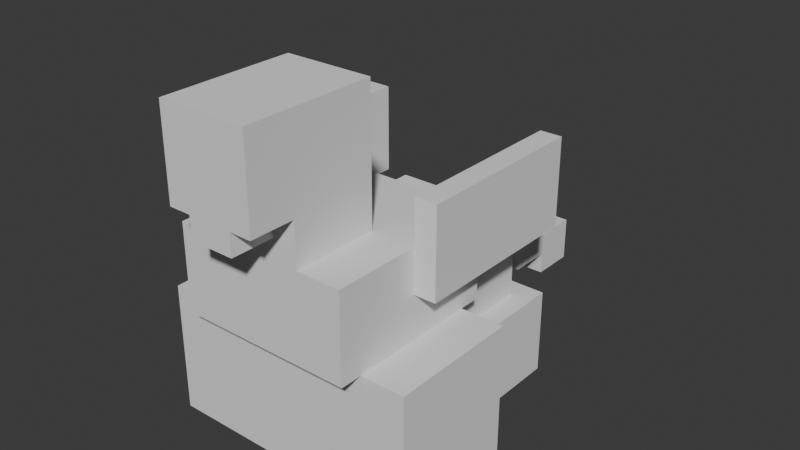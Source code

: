 # Source: animation_04_dragon.blend  (saved by Blender 4.3.34; exported with 4.5.12 LTS)
import bpy
from mathutils import Matrix  # noqa: F401  (used for matrix-valued properties, if any)

bpy.ops.wm.read_factory_settings(use_empty=True)
scene = bpy.context.scene
scene.name = 'Scene'

# ---- collections
col_collection = bpy.data.collections.new('Collection'); scene.collection.children.link(col_collection)
col_dragon = bpy.data.collections.new('Dragon'); scene.collection.children.link(col_dragon)

# ---- world
world_world = bpy.data.worlds.new('World'); scene.world = world_world
world_world.use_nodes = True; world_world.node_tree.nodes.clear()
_N = world_world.node_tree.nodes; _L = world_world.node_tree.links
n0 = _N.new('ShaderNodeOutputWorld'); n0.name = 'World Output'; n0.location = (300, 300)
n1 = _N.new('ShaderNodeBackground'); n1.name = 'Background'; n1.location = (10, 300)
n1.inputs[0].default_value = (0.05088, 0.05088, 0.05088, 1.0)
_L.new(n1.outputs[0], n0.inputs[0])
n0.is_active_output = True
world_world.color = (0.05088, 0.05088, 0.05088)
world_world.sun_shadow_jitter_overblur = 0.0

# ---- meshes
me_cube_1679 = bpy.data.meshes.new('Cube.1679')
me_cube_1679.from_pydata([(-3.0, -3.0, -5.0), (-3.0, -3.0, 1.0), (-3.0, 3.0, -5.0), (-3.0, 3.0, 1.0), (3.0, -3.0, -5.0), (3.0, -3.0, 1.0), (3.0, 3.0, -5.0), (3.0, 3.0, 1.0)], [], [(0, 1, 3, 2), (2, 3, 7, 6), (6, 7, 5, 4), (4, 5, 1, 0), (2, 6, 4, 0), (7, 3, 1, 5)])
_uv = me_cube_1679.uv_layers.new(name='UVMap')
_uv.uv.foreach_set('vector', [0.375, 0.0, 0.625, 0.0, 0.625, 0.25, 0.375, 0.25, 0.375, 0.25, 0.625, 0.25, 0.625, 0.5, 0.375, 0.5, 0.375, 0.5, 0.625, 0.5, 0.625, 0.75, 0.375, 0.75, 0.375, 0.75, 0.625, 0.75, 0.625, 1.0, 0.375, 1.0, 0.125, 0.5, 0.375, 0.5, 0.375, 0.75, 0.125, 0.75, 0.625, 0.5, 0.875, 0.5, 0.875, 0.75, 0.625, 0.75])
me_cube_1679.update()
me_cube_1680 = bpy.data.meshes.new('Cube.1680')
me_cube_1680.from_pydata([(-3.0, -3.0, -5.0), (-3.0, -3.0, 1.0), (-3.0, 3.0, -5.0), (-3.0, 3.0, 1.0), (3.0, -3.0, -5.0), (3.0, -3.0, 1.0), (3.0, 3.0, -5.0), (3.0, 3.0, 1.0)], [], [(0, 1, 3, 2), (2, 3, 7, 6), (6, 7, 5, 4), (4, 5, 1, 0), (2, 6, 4, 0), (7, 3, 1, 5)])
_uv = me_cube_1680.uv_layers.new(name='UVMap')
_uv.uv.foreach_set('vector', [0.375, 0.0, 0.625, 0.0, 0.625, 0.25, 0.375, 0.25, 0.375, 0.25, 0.625, 0.25, 0.625, 0.5, 0.375, 0.5, 0.375, 0.5, 0.625, 0.5, 0.625, 0.75, 0.375, 0.75, 0.375, 0.75, 0.625, 0.75, 0.625, 1.0, 0.375, 1.0, 0.125, 0.5, 0.375, 0.5, 0.375, 0.75, 0.125, 0.75, 0.625, 0.5, 0.875, 0.5, 0.875, 0.75, 0.625, 0.75])
me_cube_1680.update()
me_cube_1681 = bpy.data.meshes.new('Cube.1681')
me_cube_1681.from_pydata([(-2.0, -2.0, -3.0), (-2.0, -2.0, 1.0), (-2.0, 2.0, -3.0), (-2.0, 2.0, 1.0), (2.0, -2.0, -3.0), (2.0, -2.0, 1.0), (2.0, 2.0, -3.0), (2.0, 2.0, 1.0)], [], [(0, 1, 3, 2), (2, 3, 7, 6), (6, 7, 5, 4), (4, 5, 1, 0), (2, 6, 4, 0), (7, 3, 1, 5)])
_uv = me_cube_1681.uv_layers.new(name='UVMap')
_uv.uv.foreach_set('vector', [0.375, 0.0, 0.625, 0.0, 0.625, 0.25, 0.375, 0.25, 0.375, 0.25, 0.625, 0.25, 0.625, 0.5, 0.375, 0.5, 0.375, 0.5, 0.625, 0.5, 0.625, 0.75, 0.375, 0.75, 0.375, 0.75, 0.625, 0.75, 0.625, 1.0, 0.375, 1.0, 0.125, 0.5, 0.375, 0.5, 0.375, 0.75, 0.125, 0.75, 0.625, 0.5, 0.875, 0.5, 0.875, 0.75, 0.625, 0.75])
me_cube_1681.update()
me_cube_1682 = bpy.data.meshes.new('Cube.1682')
me_cube_1682.from_pydata([(-2.0, -2.0, -3.0), (-2.0, -2.0, 1.0), (-2.0, 2.0, -3.0), (-2.0, 2.0, 1.0), (2.0, -2.0, -3.0), (2.0, -2.0, 1.0), (2.0, 2.0, -3.0), (2.0, 2.0, 1.0)], [], [(0, 1, 3, 2), (2, 3, 7, 6), (6, 7, 5, 4), (4, 5, 1, 0), (2, 6, 4, 0), (7, 3, 1, 5)])
_uv = me_cube_1682.uv_layers.new(name='UVMap')
_uv.uv.foreach_set('vector', [0.375, 0.0, 0.625, 0.0, 0.625, 0.25, 0.375, 0.25, 0.375, 0.25, 0.625, 0.25, 0.625, 0.5, 0.375, 0.5, 0.375, 0.5, 0.625, 0.5, 0.625, 0.75, 0.375, 0.75, 0.375, 0.75, 0.625, 0.75, 0.625, 1.0, 0.375, 1.0, 0.125, 0.5, 0.375, 0.5, 0.375, 0.75, 0.125, 0.75, 0.625, 0.5, 0.875, 0.5, 0.875, 0.75, 0.625, 0.75])
me_cube_1682.update()
me_cube_1683 = bpy.data.meshes.new('Cube.1683')
me_cube_1683.from_pydata([(-4.0, -4.0, -2.0), (-4.0, -4.0, 2.0), (-4.0, 4.0, -2.0), (-4.0, 4.0, 2.0), (4.0, -4.0, -2.0), (4.0, -4.0, 2.0), (4.0, 4.0, -2.0), (4.0, 4.0, 2.0)], [], [(0, 1, 3, 2), (2, 3, 7, 6), (6, 7, 5, 4), (4, 5, 1, 0), (2, 6, 4, 0), (7, 3, 1, 5)])
_uv = me_cube_1683.uv_layers.new(name='UVMap')
_uv.uv.foreach_set('vector', [0.375, 0.0, 0.625, 0.0, 0.625, 0.25, 0.375, 0.25, 0.375, 0.25, 0.625, 0.25, 0.625, 0.5, 0.375, 0.5, 0.375, 0.5, 0.625, 0.5, 0.625, 0.75, 0.375, 0.75, 0.375, 0.75, 0.625, 0.75, 0.625, 1.0, 0.375, 1.0, 0.125, 0.5, 0.375, 0.5, 0.375, 0.75, 0.125, 0.75, 0.625, 0.5, 0.875, 0.5, 0.875, 0.75, 0.625, 0.75])
me_cube_1683.update()
me_cube_1684 = bpy.data.meshes.new('Cube.1684')
me_cube_1684.from_pydata([(-3.0, -2.0, -2.0), (-3.0, -2.0, 2.0), (-3.0, 2.0, -2.0), (-3.0, 2.0, 2.0), (3.0, -2.0, -2.0), (3.0, -2.0, 2.0), (3.0, 2.0, -2.0), (3.0, 2.0, 2.0)], [], [(0, 1, 3, 2), (2, 3, 7, 6), (6, 7, 5, 4), (4, 5, 1, 0), (2, 6, 4, 0), (7, 3, 1, 5)])
_uv = me_cube_1684.uv_layers.new(name='UVMap')
_uv.uv.foreach_set('vector', [0.375, 0.0, 0.625, 0.0, 0.625, 0.25, 0.375, 0.25, 0.375, 0.25, 0.625, 0.25, 0.625, 0.5, 0.375, 0.5, 0.375, 0.5, 0.625, 0.5, 0.625, 0.75, 0.375, 0.75, 0.375, 0.75, 0.625, 0.75, 0.625, 1.0, 0.375, 1.0, 0.125, 0.5, 0.375, 0.5, 0.375, 0.75, 0.125, 0.75, 0.625, 0.5, 0.875, 0.5, 0.875, 0.75, 0.625, 0.75])
me_cube_1684.update()
me_cube_1685 = bpy.data.meshes.new('Cube.1685')
me_cube_1685.from_pydata([(-2.0, -2.0, -1.0), (-2.0, -2.0, 1.0), (-2.0, 2.0, -1.0), (-2.0, 2.0, 1.0), (2.0, -2.0, -1.0), (2.0, -2.0, 1.0), (2.0, 2.0, -1.0), (2.0, 2.0, 1.0)], [], [(0, 1, 3, 2), (2, 3, 7, 6), (6, 7, 5, 4), (4, 5, 1, 0), (2, 6, 4, 0), (7, 3, 1, 5)])
_uv = me_cube_1685.uv_layers.new(name='UVMap')
_uv.uv.foreach_set('vector', [0.375, 0.0, 0.625, 0.0, 0.625, 0.25, 0.375, 0.25, 0.375, 0.25, 0.625, 0.25, 0.625, 0.5, 0.375, 0.5, 0.375, 0.5, 0.625, 0.5, 0.625, 0.75, 0.375, 0.75, 0.375, 0.75, 0.625, 0.75, 0.625, 1.0, 0.375, 1.0, 0.125, 0.5, 0.375, 0.5, 0.375, 0.75, 0.125, 0.75, 0.625, 0.5, 0.875, 0.5, 0.875, 0.75, 0.625, 0.75])
me_cube_1685.update()
me_cube_1686 = bpy.data.meshes.new('Cube.1686')
me_cube_1686.from_pydata([(-2.0, -3.0, -2.0), (-2.0, -3.0, 2.0), (-2.0, 3.0, -2.0), (-2.0, 3.0, 2.0), (2.0, -3.0, -2.0), (2.0, -3.0, 2.0), (2.0, 3.0, -2.0), (2.0, 3.0, 2.0)], [], [(0, 1, 3, 2), (2, 3, 7, 6), (6, 7, 5, 4), (4, 5, 1, 0), (2, 6, 4, 0), (7, 3, 1, 5)])
_uv = me_cube_1686.uv_layers.new(name='UVMap')
_uv.uv.foreach_set('vector', [0.375, 0.0, 0.625, 0.0, 0.625, 0.25, 0.375, 0.25, 0.375, 0.25, 0.625, 0.25, 0.625, 0.5, 0.375, 0.5, 0.375, 0.5, 0.625, 0.5, 0.625, 0.75, 0.375, 0.75, 0.375, 0.75, 0.625, 0.75, 0.625, 1.0, 0.375, 1.0, 0.125, 0.5, 0.375, 0.5, 0.375, 0.75, 0.125, 0.75, 0.625, 0.5, 0.875, 0.5, 0.875, 0.75, 0.625, 0.75])
me_cube_1686.update()
me_cube_1687 = bpy.data.meshes.new('Cube.1687')
me_cube_1687.from_pydata([(-1.0, -1.0, -0.5), (-1.0, -1.0, 0.5), (-1.0, 1.0, -0.5), (-1.0, 1.0, 0.5), (1.0, -1.0, -0.5), (1.0, -1.0, 0.5), (1.0, 1.0, -0.5), (1.0, 1.0, 0.5)], [], [(0, 1, 3, 2), (2, 3, 7, 6), (6, 7, 5, 4), (4, 5, 1, 0), (2, 6, 4, 0), (7, 3, 1, 5)])
_uv = me_cube_1687.uv_layers.new(name='UVMap')
_uv.uv.foreach_set('vector', [0.375, 0.0, 0.625, 0.0, 0.625, 0.25, 0.375, 0.25, 0.375, 0.25, 0.625, 0.25, 0.625, 0.5, 0.375, 0.5, 0.375, 0.5, 0.625, 0.5, 0.625, 0.75, 0.375, 0.75, 0.375, 0.75, 0.625, 0.75, 0.625, 1.0, 0.375, 1.0, 0.125, 0.5, 0.375, 0.5, 0.375, 0.75, 0.125, 0.75, 0.625, 0.5, 0.875, 0.5, 0.875, 0.75, 0.625, 0.75])
me_cube_1687.update()
me_cube_1688 = bpy.data.meshes.new('Cube.1688')
me_cube_1688.from_pydata([(-2.0, -1.0, -1.0), (-2.0, -1.0, 1.0), (-2.0, 1.0, -1.0), (-2.0, 1.0, 1.0), (2.0, -1.0, -1.0), (2.0, -1.0, 1.0), (2.0, 1.0, -1.0), (2.0, 1.0, 1.0)], [], [(0, 1, 3, 2), (2, 3, 7, 6), (6, 7, 5, 4), (4, 5, 1, 0), (2, 6, 4, 0), (7, 3, 1, 5)])
_uv = me_cube_1688.uv_layers.new(name='UVMap')
_uv.uv.foreach_set('vector', [0.375, 0.0, 0.625, 0.0, 0.625, 0.25, 0.375, 0.25, 0.375, 0.25, 0.625, 0.25, 0.625, 0.5, 0.375, 0.5, 0.375, 0.5, 0.625, 0.5, 0.625, 0.75, 0.375, 0.75, 0.375, 0.75, 0.625, 0.75, 0.625, 1.0, 0.375, 1.0, 0.125, 0.5, 0.375, 0.5, 0.375, 0.75, 0.125, 0.75, 0.625, 0.5, 0.875, 0.5, 0.875, 0.75, 0.625, 0.75])
me_cube_1688.update()
me_cube_1689 = bpy.data.meshes.new('Cube.1689')
me_cube_1689.from_pydata([(-2.0, -1.0, -1.0), (-2.0, -1.0, 1.0), (-2.0, 1.0, -1.0), (-2.0, 1.0, 1.0), (2.0, -1.0, -1.0), (2.0, -1.0, 1.0), (2.0, 1.0, -1.0), (2.0, 1.0, 1.0)], [], [(0, 1, 3, 2), (2, 3, 7, 6), (6, 7, 5, 4), (4, 5, 1, 0), (2, 6, 4, 0), (7, 3, 1, 5)])
_uv = me_cube_1689.uv_layers.new(name='UVMap')
_uv.uv.foreach_set('vector', [0.375, 0.0, 0.625, 0.0, 0.625, 0.25, 0.375, 0.25, 0.375, 0.25, 0.625, 0.25, 0.625, 0.5, 0.375, 0.5, 0.375, 0.5, 0.625, 0.5, 0.625, 0.75, 0.375, 0.75, 0.375, 0.75, 0.625, 0.75, 0.625, 1.0, 0.375, 1.0, 0.125, 0.5, 0.375, 0.5, 0.375, 0.75, 0.125, 0.75, 0.625, 0.5, 0.875, 0.5, 0.875, 0.75, 0.625, 0.75])
me_cube_1689.update()
me_cube_1690 = bpy.data.meshes.new('Cube.1690')
me_cube_1690.from_pydata([(-2.0, -1.0, -1.0), (-2.0, -1.0, 1.0), (-2.0, 1.0, -1.0), (-2.0, 1.0, 1.0), (2.0, -1.0, -1.0), (2.0, -1.0, 1.0), (2.0, 1.0, -1.0), (2.0, 1.0, 1.0)], [], [(0, 1, 3, 2), (2, 3, 7, 6), (6, 7, 5, 4), (4, 5, 1, 0), (2, 6, 4, 0), (7, 3, 1, 5)])
_uv = me_cube_1690.uv_layers.new(name='UVMap')
_uv.uv.foreach_set('vector', [0.375, 0.0, 0.625, 0.0, 0.625, 0.25, 0.375, 0.25, 0.375, 0.25, 0.625, 0.25, 0.625, 0.5, 0.375, 0.5, 0.375, 0.5, 0.625, 0.5, 0.625, 0.75, 0.375, 0.75, 0.375, 0.75, 0.625, 0.75, 0.625, 1.0, 0.375, 1.0, 0.125, 0.5, 0.375, 0.5, 0.375, 0.75, 0.125, 0.75, 0.625, 0.5, 0.875, 0.5, 0.875, 0.75, 0.625, 0.75])
me_cube_1690.update()
me_cube_1691 = bpy.data.meshes.new('Cube.1691')
me_cube_1691.from_pydata([(-0.5, -2.0, -1.0), (-0.5, -2.0, 3.0), (-0.5, 6.0, -1.0), (-0.5, 6.0, 3.0), (0.5, -2.0, -1.0), (0.5, -2.0, 3.0), (0.5, 6.0, -1.0), (0.5, 6.0, 3.0)], [], [(0, 1, 3, 2), (2, 3, 7, 6), (6, 7, 5, 4), (4, 5, 1, 0), (2, 6, 4, 0), (7, 3, 1, 5)])
_uv = me_cube_1691.uv_layers.new(name='UVMap')
_uv.uv.foreach_set('vector', [0.375, 0.0, 0.625, 0.0, 0.625, 0.25, 0.375, 0.25, 0.375, 0.25, 0.625, 0.25, 0.625, 0.5, 0.375, 0.5, 0.375, 0.5, 0.625, 0.5, 0.625, 0.75, 0.375, 0.75, 0.375, 0.75, 0.625, 0.75, 0.625, 1.0, 0.375, 1.0, 0.125, 0.5, 0.375, 0.5, 0.375, 0.75, 0.125, 0.75, 0.625, 0.5, 0.875, 0.5, 0.875, 0.75, 0.625, 0.75])
me_cube_1691.update()
me_cube_1692 = bpy.data.meshes.new('Cube.1692')
me_cube_1692.from_pydata([(-0.5, -2.0, -1.0), (-0.5, -2.0, 3.0), (-0.5, 6.0, -1.0), (-0.5, 6.0, 3.0), (0.5, -2.0, -1.0), (0.5, -2.0, 3.0), (0.5, 6.0, -1.0), (0.5, 6.0, 3.0)], [], [(0, 1, 3, 2), (2, 3, 7, 6), (6, 7, 5, 4), (4, 5, 1, 0), (2, 6, 4, 0), (7, 3, 1, 5)])
_uv = me_cube_1692.uv_layers.new(name='UVMap')
_uv.uv.foreach_set('vector', [0.375, 0.0, 0.625, 0.0, 0.625, 0.25, 0.375, 0.25, 0.375, 0.25, 0.625, 0.25, 0.625, 0.5, 0.375, 0.5, 0.375, 0.5, 0.625, 0.5, 0.625, 0.75, 0.375, 0.75, 0.375, 0.75, 0.625, 0.75, 0.625, 1.0, 0.375, 1.0, 0.125, 0.5, 0.375, 0.5, 0.375, 0.75, 0.125, 0.75, 0.625, 0.5, 0.875, 0.5, 0.875, 0.75, 0.625, 0.75])
me_cube_1692.update()

# ---- objects
ob_left_front_leg_001 = bpy.data.objects.new('left_front_leg.001', me_cube_1679)
ob_right_front_leg = bpy.data.objects.new('right_front_leg', me_cube_1680)
ob_left_back_leg = bpy.data.objects.new('left_back_leg', me_cube_1681)
ob_right_back_leg = bpy.data.objects.new('right_back_leg', me_cube_1682)
ob_torso_front = bpy.data.objects.new('torso_front', me_cube_1683)
ob_torso_back = bpy.data.objects.new('torso_back', me_cube_1684)
ob_neck = bpy.data.objects.new('neck', me_cube_1685)
ob_head = bpy.data.objects.new('head', me_cube_1686)
ob_jaw = bpy.data.objects.new('jaw', me_cube_1687)
ob_tail_0 = bpy.data.objects.new('tail_0', me_cube_1688)
ob_tail_1 = bpy.data.objects.new('tail_1', me_cube_1689)
ob_tail_2 = bpy.data.objects.new('tail_2', me_cube_1690)
ob_wing_left = bpy.data.objects.new('wing_left', me_cube_1691)
ob_wing_right = bpy.data.objects.new('wing_right', me_cube_1692)

# ---- transforms, parenting, visibility, modifiers, constraints
ob_left_front_leg_001.location = (3.0, 0.0, 3.0)
ob_right_front_leg.location = (-3.0, 0.0, 3.0)
ob_left_back_leg.location = (2.0, 7.0, 1.0)
ob_right_back_leg.location = (-2.0, 7.0, 1.0)
ob_torso_front.location = (0.0, 0.0, 6.0)
ob_torso_back.location = (0.0, 6.0, 4.0)
ob_neck.location = (0.0, -2.0, 9.0)
ob_head.location = (0.0, -3.0, 12.0)
ob_jaw.location = (0.0, -5.0, 9.5)
ob_tail_0.location = (0.0, 9.0, 4.0)
ob_tail_1.location = (0.0, 11.0, 3.0)
ob_tail_2.location = (0.0, 13.0, 2.0)
ob_wing_left.location = (4.5, 2.0, 7.0)
ob_wing_right.location = (-4.5, 2.0, 7.0)

# ---- collection membership
col_dragon.objects.link(ob_left_front_leg_001)
col_dragon.objects.link(ob_right_front_leg)
col_dragon.objects.link(ob_left_back_leg)
col_dragon.objects.link(ob_right_back_leg)
col_dragon.objects.link(ob_torso_front)
col_dragon.objects.link(ob_torso_back)
col_dragon.objects.link(ob_neck)
col_dragon.objects.link(ob_head)
col_dragon.objects.link(ob_jaw)
col_dragon.objects.link(ob_tail_0)
col_dragon.objects.link(ob_tail_1)
col_dragon.objects.link(ob_tail_2)
col_dragon.objects.link(ob_wing_left)
col_dragon.objects.link(ob_wing_right)

# ---- scene / render settings (as saved in the file)
scene.frame_start = 0; scene.frame_end = 40; scene.frame_set(0)
scene.render.engine = 'BLENDER_EEVEE_NEXT'
scene.render.fps = 40
bpy.context.view_layer.update()

# ---- added for rendering (the .blend has no active camera and no usable light): camera, sun
cam_auto = bpy.data.cameras.new('AutoCamera')
cam_auto.lens = 50.0
cam_auto.sensor_width = 36.0
cam_auto.clip_end = 1000.0
ob_auto_camera = bpy.data.objects.new('AutoCamera', cam_auto)
scene.collection.objects.link(ob_auto_camera)
ob_auto_camera.location = (26.1693, -27.4032, 26.9354)
ob_auto_camera.rotation_euler = (1.09748, -7.21219e-08, 0.694738)
scene.camera = ob_auto_camera
light_auto_sun = bpy.data.lights.new('AutoSun', 'SUN')
light_auto_sun.energy = 3.0
light_auto_sun.angle = 0.0523599
ob_auto_sun = bpy.data.objects.new('AutoSun', light_auto_sun)
scene.collection.objects.link(ob_auto_sun)
ob_auto_sun.rotation_euler = (0.872665, 0.174533, 0.523599)
bpy.context.view_layer.update()
